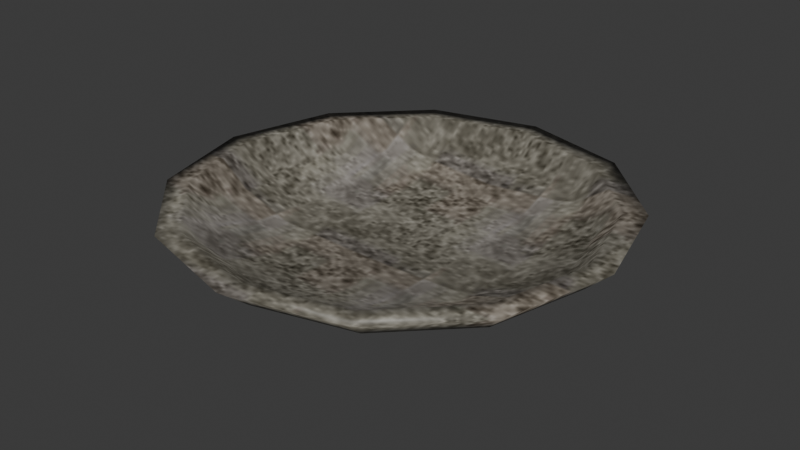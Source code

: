 # Source: bowl.blend  (saved by Blender 4.1.24; exported with 4.5.12 LTS)
import bpy
from mathutils import Matrix  # noqa: F401  (used for matrix-valued properties, if any)

bpy.ops.wm.read_factory_settings(use_empty=True)
scene = bpy.context.scene
scene.name = 'Scene'

# ---- images (referenced by path relative to the original .blend; pixels are not part of the script)
import os
ASSET_DIR = os.environ.get("B2B_ASSET_DIR", "")  # directory of the original .blend (textures are referenced by path, not embedded)
HERE = os.path.dirname(os.path.abspath(__file__))  # packed textures are extracted next to this script under _unpacked/

def load_image(name, relpath, width, height, colorspace="sRGB"):
    """Load a texture the original file referenced (path relative to the .blend, or extracted next to this script)."""
    p = next((c for c in (os.path.join(HERE, relpath), os.path.join(ASSET_DIR, relpath)) if relpath and os.path.exists(c)), "")
    if p:
        img = bpy.data.images.load(p, check_existing=True)
        img.name = name
    else:  # same state as the original file: an image datablock whose file is absent (Cycles renders it pink)
        img = bpy.data.images.new(name, width, height)
        img.source = "FILE"
        img.filepath = "//" + (relpath or name)
    img.colorspace_settings.name = colorspace
    return img
img_bowl_i = load_image('.\\bowl.i', '_unpacked/bowl.7d97dd50.jpg', 64, 64, 'sRGB')

# ---- materials (node trees are filled in below, after node groups)
mat_material01 = bpy.data.materials.new('Material01')
mat_material01.use_backface_culling = True
mat_material01.use_transparent_shadow = False
mat_material01.specular_color = (0.0, 0.0, 0.0)

# ---- material node trees
mat_material01.use_nodes = True; mat_material01.node_tree.nodes.clear()
_N = mat_material01.node_tree.nodes; _L = mat_material01.node_tree.links
n0 = _N.new('ShaderNodeTexImage'); n0.name = 'Image Texture'; n0.location = (0, 0)
n0.image = img_bowl_i
n1 = _N.new('ShaderNodeBsdfPrincipled'); n1.name = 'Principled BSDF'; n1.location = (290, 0)
n2 = _N.new('ShaderNodeOutputMaterial'); n2.name = 'Material Output'; n2.location = (580, 0)
_L.new(n0.outputs[0], n1.inputs[0])
_L.new(n1.outputs[0], n2.inputs[0])
n2.is_active_output = True

# ---- world
world_world = bpy.data.worlds.new('World'); scene.world = world_world
world_world.use_nodes = True; world_world.node_tree.nodes.clear()
_N = world_world.node_tree.nodes; _L = world_world.node_tree.links
n0 = _N.new('ShaderNodeOutputWorld'); n0.name = 'World Output'; n0.location = (300, 300)
n1 = _N.new('ShaderNodeBackground'); n1.name = 'Background'; n1.location = (10, 300)
n1.inputs[0].default_value = (0.05088, 0.05088, 0.05088, 1.0)
_L.new(n1.outputs[0], n0.inputs[0])
n0.is_active_output = True
world_world.color = (0.05088, 0.05088, 0.05088)
world_world.use_sun_shadow = False
world_world.sun_shadow_jitter_overblur = 0.0

# ---- meshes
me_bowl_ms3d_m = bpy.data.meshes.new('bowl.ms3d.m')
me_bowl_ms3d_m.from_pydata([(0.0, 0.0, -0.03297), (0.0, 5.553, 0.2858), (2.888, 4.809, 0.2858), (5.002, 2.777, 0.2858), (5.776, 6.868e-09, 0.2858), (5.002, -2.777, 0.2858), (2.393, -4.145, 0.2858), (0.0, -5.553, 0.2858), (-2.888, -4.809, 0.2858), (-5.002, -2.777, 0.2858), (-5.776, 6.868e-09, 0.2858), (-5.002, 2.777, 0.2858), (-2.393, 4.145, 0.2858), (0.0, 8.289, 1.409), (4.145, 7.179, 1.409), (7.179, 4.145, 1.409), (8.289, 0.0, 1.409), (7.179, -4.145, 1.409), (4.145, -7.179, 1.409), (0.0, -8.289, 1.409), (-4.145, -7.179, 1.409), (-7.179, -4.145, 1.409), (-8.289, 0.0, 1.409), (-7.179, 4.145, 1.409), (-4.145, 7.179, 1.409), (-0.1579, 9.571, 2.43), (4.628, 8.289, 2.43), (8.131, 4.786, 2.43), (9.414, 0.0, 2.43), (8.131, -4.786, 2.43), (4.628, -8.289, 2.43), (-0.1579, -9.571, 2.43), (-4.944, -8.289, 2.43), (-8.447, -4.786, 2.43), (-9.729, 0.0, 2.43), (-8.447, 4.786, 2.43), (-4.944, 8.289, 2.43), (0.0, 0.0, 0.4743), (2.599, 4.328, 0.6648), (0.0, 4.998, 0.6648), (4.502, 2.499, 0.6648), (5.198, 6.868e-09, 0.6648), (4.502, -2.499, 0.6648), (2.599, -4.328, 0.6648), (0.0, -4.998, 0.6648), (-2.599, -4.328, 0.6648), (-4.502, -2.499, 0.6648), (-5.198, 6.868e-09, 0.6648), (-4.502, 2.499, 0.6648), (-2.599, 4.328, 0.6648), (-0.1579, 8.614, 2.43), (0.0, 7.46, 1.437), (3.73, 6.461, 1.437), (4.149, 7.46, 2.43), (7.302, 4.307, 2.43), (6.461, 3.73, 1.437), (7.46, 0.0, 1.437), (8.456, 0.0, 2.43), (7.302, -4.307, 2.43), (6.461, -3.73, 1.437), (3.73, -6.461, 1.437), (4.149, -7.46, 2.43), (-0.1579, -8.614, 2.43), (0.0, -7.46, 1.437), (-3.73, -6.461, 1.437), (-4.465, -7.46, 2.43), (-7.618, -4.307, 2.43), (-6.461, -3.73, 1.437), (-7.46, 0.0, 1.437), (-8.772, 0.0, 2.43), (-7.618, 4.307, 2.43), (-6.461, 3.73, 1.437), (-3.73, 6.461, 1.437), (-4.465, 7.46, 2.43)], [], [(0, 1, 2), (0, 2, 3), (0, 3, 4), (0, 4, 5), (0, 5, 6), (0, 6, 7), (0, 7, 8), (0, 8, 9), (0, 9, 10), (0, 10, 11), (0, 11, 12), (0, 12, 1), (1, 13, 14), (1, 14, 2), (2, 14, 3), (14, 15, 3), (3, 15, 16), (3, 16, 4), (4, 16, 5), (16, 17, 5), (5, 17, 18), (5, 18, 6), (6, 18, 7), (18, 19, 7), (7, 19, 20), (7, 20, 8), (8, 20, 9), (20, 21, 9), (9, 21, 22), (9, 22, 10), (10, 22, 11), (22, 23, 11), (11, 23, 24), (11, 24, 12), (12, 24, 1), (24, 13, 1), (13, 25, 14), (25, 26, 14), (14, 26, 27), (14, 27, 15), (15, 27, 16), (27, 28, 16), (16, 28, 29), (16, 29, 17), (17, 29, 18), (29, 30, 18), (18, 30, 31), (18, 31, 19), (19, 31, 20), (31, 32, 20), (20, 32, 33), (20, 33, 21), (21, 33, 22), (33, 34, 22), (22, 34, 35), (22, 35, 23), (23, 35, 24), (35, 36, 24), (24, 36, 25), (24, 25, 13), (37, 38, 39), (37, 40, 38), (37, 41, 40), (37, 42, 41), (37, 43, 42), (37, 44, 43), (37, 45, 44), (37, 46, 45), (37, 47, 46), (37, 48, 47), (37, 49, 48), (37, 39, 49), (50, 51, 52), (50, 52, 53), (53, 52, 54), (52, 55, 54), (54, 55, 56), (54, 56, 57), (57, 56, 58), (56, 59, 58), (58, 59, 60), (58, 60, 61), (61, 60, 62), (60, 63, 62), (62, 63, 64), (62, 64, 65), (65, 64, 66), (64, 67, 66), (66, 67, 68), (66, 68, 69), (69, 68, 70), (68, 71, 70), (70, 71, 72), (70, 72, 73), (73, 72, 50), (72, 51, 50), (51, 39, 52), (39, 38, 52), (52, 38, 40), (52, 40, 55), (55, 40, 56), (40, 41, 56), (56, 41, 42), (56, 42, 59), (59, 42, 60), (42, 43, 60), (60, 43, 44), (60, 44, 63), (63, 44, 64), (44, 45, 64), (64, 45, 46), (64, 46, 67), (67, 46, 68), (46, 47, 68), (68, 47, 48), (68, 48, 71), (71, 48, 72), (48, 49, 72), (72, 49, 39), (72, 39, 51), (53, 26, 25), (53, 25, 50), (54, 27, 26), (54, 26, 53), (57, 28, 27), (57, 27, 54), (58, 29, 28), (58, 28, 57), (61, 30, 29), (61, 29, 58), (62, 31, 30), (62, 30, 61), (65, 32, 31), (65, 31, 62), (66, 33, 32), (66, 32, 65), (69, 34, 33), (69, 33, 66), (70, 35, 34), (70, 34, 69), (73, 36, 35), (73, 35, 70), (50, 25, 36), (50, 36, 73)])
me_bowl_ms3d_m.polygons.foreach_set('use_smooth', [True] * 144)
_uv = me_bowl_ms3d_m.uv_layers.new(name='ms3d_uv_layer')
_uv.uv.foreach_set('vector', [0.2482, 0.3344, 0.9633, 0.3344, 0.8675, -0.03778, 0.2482, 0.3344, 0.8675, -0.03778, 0.6057, -0.3103, 0.2482, 0.3344, 0.6057, -0.3103, 0.2482, -0.41, 0.2482, 0.3344, 0.2482, -0.41, -0.1094, -0.3103, 0.2482, 0.3344, -0.1094, -0.3103, -0.2856, 0.02604, 0.2482, 0.3344, -0.2856, 0.02604, -0.467, 0.3344, 0.2482, 0.3344, -0.467, 0.3344, -0.3712, 0.7067, 0.2482, 0.3344, -0.3712, 0.7067, -0.1094, 0.9792, 0.2482, 0.3344, -0.1094, 0.9792, 0.2482, 1.079, 0.2482, 0.3344, 0.2482, 1.079, 0.6057, 0.9792, 0.2482, 0.3344, 0.6057, 0.9792, 0.7819, 0.6429, 0.2482, 0.3344, 0.7819, 0.6429, 0.9633, 0.3344, 0.9633, 0.3344, 1.316, 0.3344, 1.173, -0.1997, 0.9633, 0.3344, 1.173, -0.1997, 0.8675, -0.03778, 0.8675, -0.03778, 1.173, -0.1997, 0.6057, -0.3103, 1.173, -0.1997, 0.7819, -0.5908, 0.6057, -0.3103, 0.6057, -0.3103, 0.7819, -0.5908, 0.2482, -0.7339, 0.6057, -0.3103, 0.2482, -0.7339, 0.2482, -0.41, 0.2482, -0.41, 0.2482, -0.7339, -0.1094, -0.3103, 0.2482, -0.7339, -0.2856, -0.5908, -0.1094, -0.3103, -0.1094, -0.3103, -0.2856, -0.5908, -0.6763, -0.1997, -0.1094, -0.3103, -0.6763, -0.1997, -0.2856, 0.02604, -0.2856, 0.02604, -0.6763, -0.1997, -0.467, 0.3344, -0.6763, -0.1997, -0.8193, 0.3344, -0.467, 0.3344, -0.467, 0.3344, -0.8193, 0.3344, -0.6763, 0.8686, -0.467, 0.3344, -0.6763, 0.8686, -0.3712, 0.7067, -0.3712, 0.7067, -0.6763, 0.8686, -0.1094, 0.9792, -0.6763, 0.8686, -0.2856, 1.26, -0.1094, 0.9792, -0.1094, 0.9792, -0.2856, 1.26, 0.2482, 1.403, -0.1094, 0.9792, 0.2482, 1.403, 0.2482, 1.079, 0.2482, 1.079, 0.2482, 1.403, 0.6057, 0.9792, 0.2482, 1.403, 0.7819, 1.26, 0.6057, 0.9792, 0.6057, 0.9792, 0.7819, 1.26, 1.173, 0.8686, 0.6057, 0.9792, 1.173, 0.8686, 0.7819, 0.6429, 0.7819, 0.6429, 1.173, 0.8686, 0.9633, 0.3344, 1.173, 0.8686, 1.316, 0.3344, 0.9633, 0.3344, 1.316, 0.3344, 1.481, 0.3548, 1.173, -0.1997, 1.481, 0.3548, 1.316, -0.262, 1.173, -0.1997, 1.173, -0.1997, 1.316, -0.262, 0.8645, -0.7136, 1.173, -0.1997, 0.8645, -0.7136, 0.7819, -0.5908, 0.7819, -0.5908, 0.8645, -0.7136, 0.2482, -0.7339, 0.8645, -0.7136, 0.2482, -0.8788, 0.2482, -0.7339, 0.2482, -0.7339, 0.2482, -0.8788, -0.3681, -0.7136, 0.2482, -0.7339, -0.3681, -0.7136, -0.2856, -0.5908, -0.2856, -0.5908, -0.3681, -0.7136, -0.6763, -0.1997, -0.3681, -0.7136, -0.8193, -0.262, -0.6763, -0.1997, -0.6763, -0.1997, -0.8193, -0.262, -0.9844, 0.3548, -0.6763, -0.1997, -0.9844, 0.3548, -0.8193, 0.3344, -0.8193, 0.3344, -0.9844, 0.3548, -0.6763, 0.8686, -0.9844, 0.3548, -0.8193, 0.9716, -0.6763, 0.8686, -0.6763, 0.8686, -0.8193, 0.9716, -0.3681, 1.423, -0.6763, 0.8686, -0.3681, 1.423, -0.2856, 1.26, -0.2856, 1.26, -0.3681, 1.423, 0.2482, 1.403, -0.3681, 1.423, 0.2482, 1.588, 0.2482, 1.403, 0.2482, 1.403, 0.2482, 1.588, 0.8645, 1.423, 0.2482, 1.403, 0.8645, 1.423, 0.7819, 1.26, 0.7819, 1.26, 0.8645, 1.423, 1.173, 0.8686, 0.8645, 1.423, 1.316, 0.9716, 1.173, 0.8686, 1.173, 0.8686, 1.316, 0.9716, 1.481, 0.3548, 1.173, 0.8686, 1.481, 0.3548, 1.316, 0.3344, 0.2482, 0.3344, 0.8056, -0.0005529, 0.8918, 0.3344, 0.2482, 0.3344, 0.57, -0.2458, 0.8056, -0.0005529, 0.2482, 0.3344, 0.2482, -0.3356, 0.57, -0.2458, 0.2482, 0.3344, -0.07364, -0.2458, 0.2482, -0.3356, 0.2482, 0.3344, -0.3092, -0.0005529, -0.07364, -0.2458, 0.2482, 0.3344, -0.3955, 0.3344, -0.3092, -0.0005529, 0.2482, 0.3344, -0.3092, 0.6694, -0.3955, 0.3344, 0.2482, 0.3344, -0.07364, 0.9147, -0.3092, 0.6694, 0.2482, 0.3344, 0.2482, 1.004, -0.07364, 0.9147, 0.2482, 0.3344, 0.57, 0.9147, 0.2482, 1.004, 0.2482, 0.3344, 0.8056, 0.6694, 0.57, 0.9147, 0.2482, 0.3344, 0.8918, 0.3344, 0.8056, 0.6694, 1.358, 0.3548, 1.209, 0.3344, 1.08, -0.1463, 1.358, 0.3548, 1.08, -0.1463, 1.209, -0.2003, 1.209, -0.2003, 1.08, -0.1463, 0.8028, -0.6067, 1.08, -0.1463, 0.7285, -0.4983, 0.8028, -0.6067, 0.8028, -0.6067, 0.7285, -0.4983, 0.2482, -0.6271, 0.8028, -0.6067, 0.2482, -0.6271, 0.2482, -0.7555, 0.2482, -0.7555, 0.2482, -0.6271, -0.3065, -0.6067, 0.2482, -0.6271, -0.2322, -0.4983, -0.3065, -0.6067, -0.3065, -0.6067, -0.2322, -0.4983, -0.5838, -0.1463, -0.3065, -0.6067, -0.5838, -0.1463, -0.7125, -0.2003, -0.7125, -0.2003, -0.5838, -0.1463, -0.8612, 0.3548, -0.5838, -0.1463, -0.7125, 0.3344, -0.8612, 0.3548, -0.8612, 0.3548, -0.7125, 0.3344, -0.5838, 0.8152, -0.8612, 0.3548, -0.5838, 0.8152, -0.7125, 0.9099, -0.7125, 0.9099, -0.5838, 0.8152, -0.3065, 1.316, -0.5838, 0.8152, -0.2322, 1.167, -0.3065, 1.316, -0.3065, 1.316, -0.2322, 1.167, 0.2482, 1.296, -0.3065, 1.316, 0.2482, 1.296, 0.2482, 1.465, 0.2482, 1.465, 0.2482, 1.296, 0.8028, 1.316, 0.2482, 1.296, 0.7285, 1.167, 0.8028, 1.316, 0.8028, 1.316, 0.7285, 1.167, 1.08, 0.8152, 0.8028, 1.316, 1.08, 0.8152, 1.209, 0.9099, 1.209, 0.9099, 1.08, 0.8152, 1.358, 0.3548, 1.08, 0.8152, 1.209, 0.3344, 1.358, 0.3548, 1.209, 0.3344, 0.8918, 0.3344, 1.08, -0.1463, 0.8918, 0.3344, 0.8056, -0.0005529, 1.08, -0.1463, 1.08, -0.1463, 0.8056, -0.0005529, 0.57, -0.2458, 1.08, -0.1463, 0.57, -0.2458, 0.7285, -0.4983, 0.7285, -0.4983, 0.57, -0.2458, 0.2482, -0.6271, 0.57, -0.2458, 0.2482, -0.3356, 0.2482, -0.6271, 0.2482, -0.6271, 0.2482, -0.3356, -0.07364, -0.2458, 0.2482, -0.6271, -0.07364, -0.2458, -0.2322, -0.4983, -0.2322, -0.4983, -0.07364, -0.2458, -0.5838, -0.1463, -0.07364, -0.2458, -0.3092, -0.0005529, -0.5838, -0.1463, -0.5838, -0.1463, -0.3092, -0.0005529, -0.3955, 0.3344, -0.5838, -0.1463, -0.3955, 0.3344, -0.7125, 0.3344, -0.7125, 0.3344, -0.3955, 0.3344, -0.5838, 0.8152, -0.3955, 0.3344, -0.3092, 0.6694, -0.5838, 0.8152, -0.5838, 0.8152, -0.3092, 0.6694, -0.07364, 0.9147, -0.5838, 0.8152, -0.07364, 0.9147, -0.2322, 1.167, -0.2322, 1.167, -0.07364, 0.9147, 0.2482, 1.296, -0.07364, 0.9147, 0.2482, 1.004, 0.2482, 1.296, 0.2482, 1.296, 0.2482, 1.004, 0.57, 0.9147, 0.2482, 1.296, 0.57, 0.9147, 0.7285, 1.167, 0.7285, 1.167, 0.57, 0.9147, 1.08, 0.8152, 0.57, 0.9147, 0.8056, 0.6694, 1.08, 0.8152, 1.08, 0.8152, 0.8056, 0.6694, 0.8918, 0.3344, 1.08, 0.8152, 0.8918, 0.3344, 1.209, 0.3344, 1.209, -0.2003, 1.316, -0.262, 1.481, 0.3548, 1.209, -0.2003, 1.481, 0.3548, 1.358, 0.3548, 0.8028, -0.6067, 0.8645, -0.7136, 1.316, -0.262, 0.8028, -0.6067, 1.316, -0.262, 1.209, -0.2003, 0.2482, -0.7555, 0.2482, -0.8788, 0.8645, -0.7136, 0.2482, -0.7555, 0.8645, -0.7136, 0.8028, -0.6067, -0.3065, -0.6067, -0.3681, -0.7136, 0.2482, -0.8788, -0.3065, -0.6067, 0.2482, -0.8788, 0.2482, -0.7555, -0.7125, -0.2003, -0.8193, -0.262, -0.3681, -0.7136, -0.7125, -0.2003, -0.3681, -0.7136, -0.3065, -0.6067, -0.8612, 0.3548, -0.9844, 0.3548, -0.8193, -0.262, -0.8612, 0.3548, -0.8193, -0.262, -0.7125, -0.2003, -0.7125, 0.9099, -0.8193, 0.9716, -0.9844, 0.3548, -0.7125, 0.9099, -0.9844, 0.3548, -0.8612, 0.3548, -0.3065, 1.316, -0.3681, 1.423, -0.8193, 0.9716, -0.3065, 1.316, -0.8193, 0.9716, -0.7125, 0.9099, 0.2482, 1.465, 0.2482, 1.588, -0.3681, 1.423, 0.2482, 1.465, -0.3681, 1.423, -0.3065, 1.316, 0.8028, 1.316, 0.8645, 1.423, 0.2482, 1.588, 0.8028, 1.316, 0.2482, 1.588, 0.2482, 1.465, 1.209, 0.9099, 1.316, 0.9716, 0.8645, 1.423, 1.209, 0.9099, 0.8645, 1.423, 0.8028, 1.316, 1.358, 0.3548, 1.481, 0.3548, 1.316, 0.9716, 1.358, 0.3548, 1.316, 0.9716, 1.209, 0.9099])
me_bowl_ms3d_m.materials.append(mat_material01)
me_bowl_ms3d_m.update()

# ---- objects
ob_bowl_ms3d_mo = bpy.data.objects.new('bowl.ms3d.mo', me_bowl_ms3d_m)
ob_bowl_ms3d_eo = bpy.data.objects.new('bowl.ms3d.eo', None)

# ---- transforms, parenting, visibility, modifiers, constraints
ob_bowl_ms3d_mo.parent = ob_bowl_ms3d_eo
ob_bowl_ms3d_mo.location = (0.0, 0.0, 0.0)
_m = ob_bowl_ms3d_mo.modifiers.new('ms3d_smoothing_groups', 'EDGE_SPLIT')
_m.use_edge_angle = False
ob_bowl_ms3d_eo.location = (0.0, 0.0, 0.0)

# ---- collection membership
scene.collection.objects.link(ob_bowl_ms3d_mo)
scene.collection.objects.link(ob_bowl_ms3d_eo)

# ---- scene / render settings (as saved in the file)
scene.frame_start = 1; scene.frame_end = 30; scene.frame_set(24)
scene.render.engine = 'BLENDER_EEVEE_NEXT'
scene.cycles.sampling_pattern = 'TABULATED_SOBOL'
scene.eevee.ray_tracing_options.trace_max_roughness = 0.0
bpy.context.view_layer.update()

# ---- added for rendering (the .blend has no active camera and no usable light): camera, sun
cam_auto = bpy.data.cameras.new('AutoCamera')
cam_auto.lens = 50.0
cam_auto.sensor_width = 36.0
cam_auto.clip_end = 1000.0
ob_auto_camera = bpy.data.objects.new('AutoCamera', cam_auto)
scene.collection.objects.link(ob_auto_camera)
ob_auto_camera.location = (24.9933, -30.1815, 21.3195)
ob_auto_camera.rotation_euler = (1.09748, -7.21219e-08, 0.694738)
scene.camera = ob_auto_camera
light_auto_sun = bpy.data.lights.new('AutoSun', 'SUN')
light_auto_sun.energy = 3.0
light_auto_sun.angle = 0.0523599
ob_auto_sun = bpy.data.objects.new('AutoSun', light_auto_sun)
scene.collection.objects.link(ob_auto_sun)
ob_auto_sun.rotation_euler = (0.872665, 0.174533, 0.523599)
bpy.context.view_layer.update()
